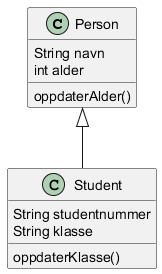

The diagram above was rendered by PlantUML. Its source (embedded in the PNG):
@startuml Eksempel
!define DARKGREEN

class Person {
    String navn
    int alder
    oppdaterAlder()
}

class Student {
    String studentnummer
    String klasse
    oppdaterKlasse()
}

Person <|-- Student

@enduml